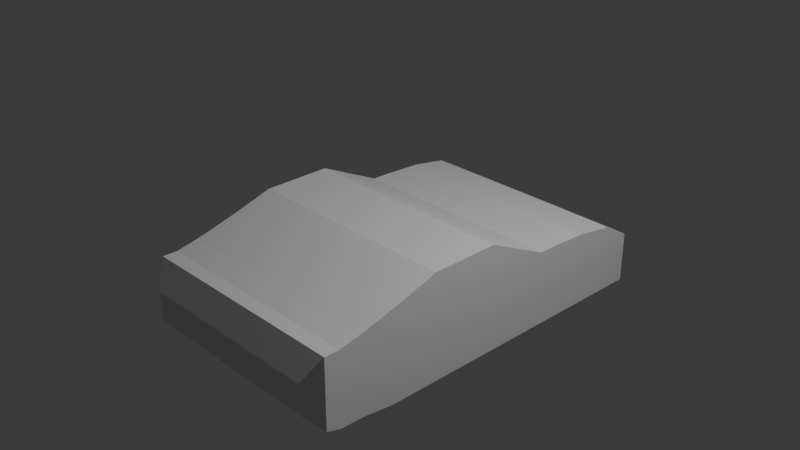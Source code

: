 # Source: car.blend  (saved by Blender 4.0.36; exported with 4.5.12 LTS)
import bpy
from mathutils import Matrix  # noqa: F401  (used for matrix-valued properties, if any)

bpy.ops.wm.read_factory_settings(use_empty=True)
scene = bpy.context.scene
scene.name = 'Scene'

# ---- collections
col_collection = bpy.data.collections.new('Collection'); scene.collection.children.link(col_collection)

# ---- materials (node trees are filled in below, after node groups)
mat_material = bpy.data.materials.new('Material')
mat_material.alpha_threshold = 0.0
mat_material.use_transparent_shadow = False
mat_material.roughness = 0.5
mat_material.line_color = (0.0, 0.0, 0.0, 1.0)

# ---- material node trees
mat_material.use_nodes = True; mat_material.node_tree.nodes.clear()
_N = mat_material.node_tree.nodes; _L = mat_material.node_tree.links
n0 = _N.new('ShaderNodeOutputMaterial'); n0.name = 'Material Output'; n0.location = (300, 300)
n1 = _N.new('ShaderNodeBsdfPrincipled'); n1.name = 'Principled BSDF'; n1.location = (10, 300)
n1.inputs[3].default_value = 1.45
_L.new(n1.outputs[0], n0.inputs[0])
n0.is_active_output = True

# ---- world
world_world = bpy.data.worlds.new('World'); scene.world = world_world
world_world.use_nodes = True; world_world.node_tree.nodes.clear()
_N = world_world.node_tree.nodes; _L = world_world.node_tree.links
n0 = _N.new('ShaderNodeOutputWorld'); n0.name = 'World Output'; n0.location = (300, 300)
n1 = _N.new('ShaderNodeBackground'); n1.name = 'Background'; n1.location = (10, 300)
n1.inputs[0].default_value = (0.05088, 0.05088, 0.05088, 1.0)
_L.new(n1.outputs[0], n0.inputs[0])
n0.is_active_output = True
world_world.color = (0.05088, 0.05088, 0.05088)
world_world.use_sun_shadow = False
world_world.sun_shadow_jitter_overblur = 0.0

# ---- cameras
cam_camera = bpy.data.cameras.new('Camera')
cam_camera.clip_end = 100.0
cam_camera.ortho_scale = 7.314

# ---- lights
light_light = bpy.data.lights.new('Light', 'POINT')
light_light.transmission_factor = 0.0
light_light.use_soft_falloff = False
light_light.energy = 1000.0
light_light.shadow_soft_size = 0.1
light_light.shadow_maximum_resolution = 0.006
light_light.use_absolute_resolution = True

# ---- meshes
me_cube = bpy.data.meshes.new('Cube')
me_cube.from_pydata([(2.232, -0.4753, 1.05), (2.232, -0.4686, -1.0), (2.232, -1.0, 1.057), (2.232, -1.0, -1.0), (0.0, -0.4686, -1.0), (0.0, -1.0, 1.057), (0.0, -1.0, -1.0), (0.0, -0.4753, 1.05), (2.232, -4.614, 1.0), (2.232, -4.614, -1.0), (0.0, -4.614, -1.0), (2.232, -5.609, 1.0), (2.232, -5.609, -1.0), (0.0, -5.609, -1.0), (2.232, -6.463, 1.229), (2.232, -6.393, -0.896), (0.0, -6.463, -0.8811), (0.0, -6.463, 1.229), (2.232, -7.005, 1.107), (2.232, -7.005, -0.8811), (0.0, -7.005, -0.8811), (0.0, -7.005, 1.107), (2.232, -7.381, 1.113), (2.232, -7.381, -0.7677), (0.0, -7.381, -0.7677), (0.0, -7.381, 1.113), (2.232, -7.381, 1.0), (0.0, -7.381, 1.0), (2.232, -7.381, 1.0), (0.0, -7.381, 1.0), (1.941, -7.748, 0.4427), (1.941, -7.748, -0.3445), (0.0, -7.748, -0.3445), (0.0, -7.748, 0.4427), (2.232, 0.4976, 1.0), (2.232, 0.4976, -1.0), (0.0, 0.4976, 1.0), (0.0, 0.4976, -1.0), (2.232, 1.464, 0.8349), (2.232, 1.464, -1.0), (0.0, 1.464, 0.8349), (0.0, 1.464, -1.0), (2.232, 2.217, 0.3706), (2.232, 2.217, -1.0), (0.0, 2.227, 0.3706), (0.0, 2.227, -1.0), (2.232, -2.63, 1.888), (0.0, -2.63, 1.888), (2.232, -4.379, 1.874), (0.0, -4.379, 1.874), (2.232, -5.34, 1.552), (0.0, -5.34, 1.552), (2.232, -5.919, 1.38), (0.0, -5.919, 1.38), (2.232, -0.4732, 0.407), (2.232, -1.0, 0.4119), (2.232, -5.609, 0.3725), (2.232, -4.614, 0.3725), (2.232, -6.124, 0.2473), (2.232, -7.005, 0.4836), (2.232, -7.381, 0.5233), (1.941, -7.748, 0.1957), (0.0, -7.748, 0.1957), (2.232, 0.4976, 0.3725), (2.232, 1.464, 0.2593), (2.232, 2.217, -0.05937), (0.0, 2.227, -0.05937), (2.232, -0.4703, -0.4777), (2.232, -1.0, -0.4759), (2.232, -5.609, -0.4905), (2.232, -4.614, -0.4905), (2.232, -6.463, -0.3435), (2.232, -7.005, -0.3745), (2.232, -7.381, -0.2884), (1.941, -7.748, -0.144), (0.0, -7.748, -0.144), (2.232, 0.4976, -0.4905), (2.232, 1.464, -0.5325), (2.232, 2.217, -0.6508), (0.0, 2.227, -0.6508)], [], [(4, 1, 3, 6), (54, 0, 2, 55), (67, 1, 35, 76), (17, 14, 52, 53), (0, 7, 5, 2), (2, 5, 47, 46), (6, 3, 9, 10), (55, 2, 8, 57), (13, 12, 15, 16), (57, 8, 11, 56), (10, 9, 12, 13), (16, 15, 19, 20), (56, 11, 14, 58), (14, 11, 50, 52), (59, 18, 22, 60), (14, 17, 21, 18), (58, 14, 18, 59), (22, 25, 33, 30), (20, 19, 23, 24), (18, 21, 25, 22), (22, 25, 27, 26), (26, 27, 29, 28), (61, 30, 33, 62), (60, 22, 30, 61), (24, 23, 31, 32), (35, 37, 41, 39), (1, 4, 37, 35), (7, 0, 34, 36), (39, 41, 45, 43), (76, 35, 39, 77), (36, 34, 38, 40), (66, 44, 42, 65), (77, 39, 43, 78), (40, 38, 42, 44), (46, 47, 49, 48), (48, 49, 51, 50), (50, 51, 53, 52), (8, 2, 46, 48), (11, 8, 48, 50), (38, 64, 65, 42), (79, 66, 65, 78), (34, 63, 64, 38), (73, 60, 61, 74), (74, 61, 62, 75), (71, 58, 59, 72), (72, 59, 60, 73), (69, 56, 58, 71), (70, 57, 56, 69), (68, 55, 57, 70), (0, 54, 63, 34), (67, 54, 55, 68), (1, 67, 68, 3), (3, 68, 70, 9), (9, 70, 69, 12), (12, 69, 71, 15), (19, 72, 73, 23), (15, 71, 72, 19), (31, 74, 75, 32), (23, 73, 74, 31), (45, 79, 78, 43), (64, 77, 78, 65), (63, 76, 77, 64), (54, 67, 76, 63)])
_uv = me_cube.uv_layers.new(name='UVMap')
_uv.uv.foreach_set('vector', [0.25, 0.5, 0.375, 0.5, 0.375, 0.75, 0.25, 0.75, 0.5466, 0.5, 0.625, 0.5, 0.625, 0.75, 0.5466, 0.75, 0.4387, 0.5, 0.375, 0.5, 0.375, 0.5, 0.4387, 0.5, 0.75, 0.75, 0.625, 0.75, 0.625, 0.75, 0.75, 0.75, 0.625, 0.5, 0.75, 0.5, 0.75, 0.75, 0.625, 0.75, 0.625, 0.75, 0.75, 0.75, 0.75, 0.75, 0.625, 0.75, 0.25, 0.75, 0.375, 0.75, 0.375, 0.75, 0.25, 0.75, 0.5466, 0.75, 0.625, 0.75, 0.625, 0.75, 0.5466, 0.75, 0.25, 0.75, 0.375, 0.75, 0.375, 0.75, 0.25, 0.75, 0.5466, 0.75, 0.625, 0.75, 0.625, 0.75, 0.5466, 0.75, 0.25, 0.75, 0.375, 0.75, 0.375, 0.75, 0.25, 0.75, 0.25, 0.75, 0.375, 0.75, 0.375, 0.75, 0.25, 0.75, 0.5466, 0.75, 0.625, 0.75, 0.625, 0.75, 0.5466, 0.75, 0.625, 0.75, 0.625, 0.75, 0.625, 0.75, 0.625, 0.75, 0.5466, 0.75, 0.625, 0.75, 0.625, 0.75, 0.5466, 0.75, 0.625, 0.75, 0.75, 0.75, 0.75, 0.75, 0.625, 0.75, 0.5466, 0.75, 0.625, 0.75, 0.625, 0.75, 0.5466, 0.75, 0.625, 0.75, 0.75, 0.75, 0.75, 0.75, 0.625, 0.75, 0.25, 0.75, 0.375, 0.75, 0.375, 0.75, 0.25, 0.75, 0.625, 0.75, 0.75, 0.75, 0.75, 0.75, 0.625, 0.75, 0.625, 0.75, 0.625, 0.875, 0.625, 0.875, 0.625, 0.75, 0.625, 0.75, 0.625, 0.875, 0.625, 0.875, 0.625, 0.75, 0.5466, 0.75, 0.625, 0.75, 0.625, 0.875, 0.5466, 0.875, 0.5466, 0.75, 0.625, 0.75, 0.625, 0.75, 0.5466, 0.75, 0.25, 0.75, 0.375, 0.75, 0.375, 0.75, 0.25, 0.75, 0.375, 0.5, 0.25, 0.5, 0.25, 0.5, 0.375, 0.5, 0.375, 0.5, 0.25, 0.5, 0.25, 0.5, 0.375, 0.5, 0.75, 0.5, 0.625, 0.5, 0.625, 0.5, 0.75, 0.5, 0.375, 0.5, 0.25, 0.5, 0.25, 0.5, 0.375, 0.5, 0.4387, 0.5, 0.375, 0.5, 0.375, 0.5, 0.4387, 0.5, 0.75, 0.5, 0.625, 0.5, 0.625, 0.5, 0.75, 0.5, 0.5466, 0.375, 0.625, 0.375, 0.625, 0.5, 0.5466, 0.5, 0.4387, 0.5, 0.375, 0.5, 0.375, 0.5, 0.4387, 0.5, 0.75, 0.5, 0.625, 0.5, 0.625, 0.5, 0.75, 0.5, 0.625, 0.75, 0.75, 0.75, 0.75, 0.75, 0.625, 0.75, 0.625, 0.75, 0.75, 0.75, 0.75, 0.75, 0.625, 0.75, 0.625, 0.75, 0.75, 0.75, 0.75, 0.75, 0.625, 0.75, 0.625, 0.75, 0.625, 0.75, 0.625, 0.75, 0.625, 0.75, 0.625, 0.75, 0.625, 0.75, 0.625, 0.75, 0.625, 0.75, 0.625, 0.5, 0.5466, 0.5, 0.5466, 0.5, 0.625, 0.5, 0.4387, 0.375, 0.5466, 0.375, 0.5466, 0.5, 0.4387, 0.5, 0.625, 0.5, 0.5466, 0.5, 0.5466, 0.5, 0.625, 0.5, 0.4387, 0.75, 0.5466, 0.75, 0.5466, 0.75, 0.4387, 0.75, 0.4387, 0.75, 0.5466, 0.75, 0.5466, 0.875, 0.4387, 0.875, 0.4387, 0.75, 0.5466, 0.75, 0.5466, 0.75, 0.4387, 0.75, 0.4387, 0.75, 0.5466, 0.75, 0.5466, 0.75, 0.4387, 0.75, 0.4387, 0.75, 0.5466, 0.75, 0.5466, 0.75, 0.4387, 0.75, 0.4387, 0.75, 0.5466, 0.75, 0.5466, 0.75, 0.4387, 0.75, 0.4387, 0.75, 0.5466, 0.75, 0.5466, 0.75, 0.4387, 0.75, 0.625, 0.5, 0.5466, 0.5, 0.5466, 0.5, 0.625, 0.5, 0.4387, 0.5, 0.5466, 0.5, 0.5466, 0.75, 0.4387, 0.75, 0.375, 0.5, 0.4387, 0.5, 0.4387, 0.75, 0.375, 0.75, 0.375, 0.75, 0.4387, 0.75, 0.4387, 0.75, 0.375, 0.75, 0.375, 0.75, 0.4387, 0.75, 0.4387, 0.75, 0.375, 0.75, 0.375, 0.75, 0.4387, 0.75, 0.4387, 0.75, 0.375, 0.75, 0.375, 0.75, 0.4387, 0.75, 0.4387, 0.75, 0.375, 0.75, 0.375, 0.75, 0.4387, 0.75, 0.4387, 0.75, 0.375, 0.75, 0.375, 0.75, 0.4387, 0.75, 0.4387, 0.875, 0.375, 0.875, 0.375, 0.75, 0.4387, 0.75, 0.4387, 0.75, 0.375, 0.75, 0.375, 0.375, 0.4387, 0.375, 0.4387, 0.5, 0.375, 0.5, 0.5466, 0.5, 0.4387, 0.5, 0.4387, 0.5, 0.5466, 0.5, 0.5466, 0.5, 0.4387, 0.5, 0.4387, 0.5, 0.5466, 0.5, 0.5466, 0.5, 0.4387, 0.5, 0.4387, 0.5, 0.5466, 0.5])
me_cube.materials.append(mat_material)
me_cube.use_mirror_vertex_groups = False
me_cube.update()

# ---- objects
ob_cube = bpy.data.objects.new('Cube', me_cube)
ob_light = bpy.data.objects.new('Light', light_light)
ob_camera = bpy.data.objects.new('Camera', cam_camera)
ob_empty = bpy.data.objects.new('Empty', None)

# ---- transforms, parenting, visibility, modifiers, constraints
ob_cube.location = (0.0, 1.211, -0.6261)
ob_cube.scale = (0.5523, 0.4381, 0.4103)
ob_cube.lock_rotations_4d = False
ob_cube.empty_display_type = 'ARROWS'
ob_cube.lineart.crease_threshold = 0.0
_m = ob_cube.modifiers.new('Mirror', 'MIRROR')
_m.use_clip = True
ob_light.location = (4.076, 1.005, 5.904)
ob_light.rotation_euler = (0.6503, 0.05522, 1.866)
ob_light.lock_rotations_4d = False
ob_light.empty_display_type = 'ARROWS'
ob_light.color = (0.0, 0.0, 0.0, 0.0)
ob_light.lineart.crease_threshold = 0.0
ob_camera.location = (7.359, -6.926, 4.958)
ob_camera.rotation_euler = (1.109, 0.0, 0.8149)
ob_camera.lock_rotations_4d = False
ob_camera.empty_display_type = 'ARROWS'
ob_camera.color = (0.0, 0.0, 0.0, 0.0)
ob_camera.display_type = 'WIRE'
ob_camera.lineart.crease_threshold = 0.0
ob_empty.location = (0.0, 0.0, 0.0)
ob_empty.rotation_euler = (1.571, -0.0, 1.571)
ob_empty.empty_display_type = 'IMAGE'
ob_empty.empty_display_size = 5.0
ob_empty.empty_image_depth = 'BACK'
ob_empty.show_empty_image_perspective = False
ob_empty.empty_image_side = 'FRONT'

# ---- collection membership
col_collection.objects.link(ob_cube)
col_collection.objects.link(ob_light)
col_collection.objects.link(ob_camera)
col_collection.objects.link(ob_empty)

# ---- scene / render settings (as saved in the file)
scene.camera = ob_camera
scene.frame_start = 1; scene.frame_end = 250; scene.frame_set(12)
scene.render.engine = 'BLENDER_EEVEE_NEXT'
scene.cycles.sampling_pattern = 'TABULATED_SOBOL'
bpy.context.view_layer.update()
